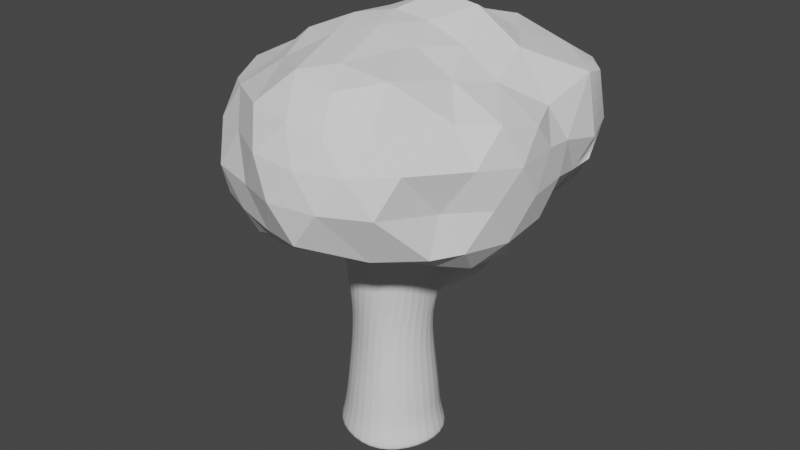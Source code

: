 # Source: treeV2StupidBranch.blend  (saved by Blender 3.0.42; exported with 4.5.12 LTS)
import bpy
from mathutils import Matrix  # noqa: F401  (used for matrix-valued properties, if any)

bpy.ops.wm.read_factory_settings(use_empty=True)
scene = bpy.context.scene
scene.name = 'Scene'

# ---- collections
col_collection = bpy.data.collections.new('Collection'); scene.collection.children.link(col_collection)

# ---- materials (node trees are filled in below, after node groups)
mat_material = bpy.data.materials.new('Material')
mat_material.alpha_threshold = 0.0
mat_material.use_transparent_shadow = False
mat_material.line_color = (0.0, 0.0, 0.0, 1.0)

# ---- material node trees
mat_material.use_nodes = True; mat_material.node_tree.nodes.clear()
_N = mat_material.node_tree.nodes; _L = mat_material.node_tree.links
n0 = _N.new('ShaderNodeOutputMaterial'); n0.name = 'Material Output'; n0.location = (300, 300)
n1 = _N.new('ShaderNodeBsdfPrincipled'); n1.name = 'Principled BSDF'; n1.location = (10, 300)
n1.distribution = 'GGX'
n1.subsurface_method = 'RANDOM_WALK_SKIN'
n1.inputs[2].default_value = 0.4
n1.inputs[3].default_value = 1.45
n1.inputs[27].default_value = (0.0, 0.0, 0.0, 1.0)
n1.inputs[28].default_value = 1.0
_L.new(n1.outputs[0], n0.inputs[0])
n0.is_active_output = True

# ---- world
world_world = bpy.data.worlds.new('World'); scene.world = world_world
world_world.use_nodes = True; world_world.node_tree.nodes.clear()
_N = world_world.node_tree.nodes; _L = world_world.node_tree.links
n0 = _N.new('ShaderNodeOutputWorld'); n0.name = 'World Output'; n0.location = (300, 300)
n1 = _N.new('ShaderNodeBackground'); n1.name = 'Background'; n1.location = (10, 300)
n1.inputs[0].default_value = (0.05088, 0.05088, 0.05088, 1.0)
_L.new(n1.outputs[0], n0.inputs[0])
n0.is_active_output = True
world_world.color = (0.05088, 0.05088, 0.05088)
world_world.use_sun_shadow = False
world_world.sun_shadow_jitter_overblur = 0.0

# ---- meshes
me_cube = bpy.data.meshes.new('Cube')
me_cube.from_pydata([(1.105, 1.099, 1.292), (1.28, 1.28, -1.174), (1.105, -1.09, 1.292), (1.28, -1.28, -1.174), (-1.085, 1.099, 1.292), (-1.28, 1.28, -1.174), (-1.085, -1.09, 1.292), (-1.28, -1.28, -1.174), (-1.756, 3.252e-09, -1.174), (1.512, 0.004298, 1.292), (-1.492, 0.004298, 1.292), (1.756, 3.252e-09, -1.174), (3.252e-09, 1.697, -1.174), (0.01019, -1.447, 1.292), (3.252e-09, -1.697, -1.174), (0.01019, 1.456, 1.292), (3.252e-09, 3.252e-09, -1.174), (-0.04484, -1.184, 3.719), (-0.9673, -0.9717, 3.747), (1.317, -0.04247, 3.686), (0.9503, -1.029, 3.686), (-1.375, -0.05382, 3.745), (-1.022, 0.9437, 3.686), (-0.03594, 1.265, 3.686), (0.9503, 0.9437, 3.686), (0.406, -1.379, 7.483), (-0.715, -1.387, 7.483), (1.247, 0.2992, 7.501), (1.307, -0.7123, 7.483), (-1.428, -0.5007, 7.483), (-1.389, 0.6359, 7.483), (-0.4879, 1.302, 7.483), (0.6331, 1.31, 7.483), (0.2613, -1.474, 11.1), (-0.8318, -1.3, 11.1), (1.47, 0.1294, 11.1), (1.247, -0.9713, 11.1), (-1.383, -0.3211, 11.1), (-1.16, 0.7795, 11.1), (-0.1741, 1.282, 11.1), (0.919, 1.108, 11.1), (-0.2132, 1.221, 5.46), (0.7834, 1.044, 5.46), (1.271, 0.1409, 5.46), (1.051, -0.8618, 5.46), (0.1413, -1.306, 5.46), (-1.343, -0.2259, 5.46), (-1.123, 0.7768, 5.46), (-0.8839, -0.9974, 5.54), (-1.173, 0.7717, 10.9), (-0.1912, 1.283, 10.9), (-0.8254, -1.304, 10.9), (-1.385, -0.3309, 10.9), (0.9034, 1.119, 10.9), (1.458, 0.1387, 10.9), (1.251, -0.9571, 10.9), (0.2692, -1.469, 10.9), (1.28, 1.28, -0.8657), (-1.28, -1.28, -0.8657), (1.28, -1.28, -0.8657), (-1.28, 1.28, -0.8657), (1.756, 3.252e-09, -0.8657), (-1.756, 3.252e-09, -0.8657), (3.252e-09, 1.697, -0.8657), (3.252e-09, -1.697, -0.8657), (-0.1229, 1.912, 7.4), (0.6857, 1.86, 7.579), (0.2232, 2.082, 6.008), (0.9378, 1.906, 6.114), (0.1682, 2.627, 7.531), (0.861, 2.583, 7.684), (0.4647, 2.772, 6.339), (1.077, 2.622, 6.43), (0.2659, 2.644, 8.346), (0.9517, 2.782, 8.423), (0.2801, 3.415, 8.34), (0.8962, 3.544, 8.234), (0.3152, 2.97, 10.37), (0.8886, 3.03, 10.51), (0.3746, 3.67, 10.49), (0.8967, 3.739, 10.47), (0.5884, 1.45, 7.368), (-0.2973, 1.457, 7.328), (-0.0466, 1.445, 5.745), (0.7398, 1.294, 5.769), (-1.162, -1.162, -0.002928), (1.129, 1.123, 0.03567), (1.162, -1.162, -0.002928), (-1.162, 1.162, -0.002928), (1.546, 0.004298, 0.03567), (-1.594, -3.155e-11, -0.002929), (3.118e-09, 1.541, -0.002928), (3.118e-09, -1.541, -0.002928)], [], [(92, 13, 6, 85), (90, 10, 4, 88), (16, 11, 3, 14), (89, 9, 2, 87), (91, 15, 0, 86), (86, 0, 9, 89), (12, 1, 11, 16), (85, 6, 10, 90), (5, 12, 16, 8), (88, 4, 15, 91), (8, 16, 14, 7), (87, 2, 13, 92), (10, 6, 18, 21), (82, 81, 66, 65), (0, 15, 23, 24), (6, 13, 17, 18), (9, 0, 24, 19), (15, 4, 22, 23), (13, 2, 20, 17), (4, 10, 21, 22), (2, 9, 19, 20), (50, 49, 38, 39), (44, 43, 27, 28), (45, 44, 28, 25), (43, 42, 32, 27), (47, 46, 29, 30), (48, 45, 25, 26), (41, 47, 30, 31), (46, 48, 26, 29), (37, 34, 33, 36, 35, 40, 39, 38), (52, 51, 34, 37), (53, 50, 39, 40), (55, 54, 35, 36), (56, 55, 36, 33), (54, 53, 40, 35), (49, 52, 37, 38), (51, 56, 33, 34), (21, 18, 48, 46), (23, 22, 47, 41), (18, 17, 45, 48), (22, 21, 46, 47), (19, 24, 42, 43), (17, 20, 44, 45), (20, 19, 43, 44), (24, 23, 41, 42), (26, 25, 56, 51), (30, 29, 52, 49), (27, 32, 53, 54), (25, 28, 55, 56), (28, 27, 54, 55), (32, 31, 50, 53), (29, 26, 51, 52), (31, 30, 49, 50), (3, 59, 64, 14), (5, 60, 63, 12), (7, 58, 62, 8), (1, 57, 61, 11), (12, 63, 57, 1), (11, 61, 59, 3), (8, 62, 60, 5), (14, 64, 58, 7), (65, 66, 70, 69), (84, 83, 67, 68), (83, 82, 65, 67), (81, 84, 68, 66), (72, 71, 75, 76), (68, 67, 71, 72), (67, 65, 69, 71), (66, 68, 72, 70), (74, 76, 80, 78), (71, 69, 73, 75), (70, 72, 76, 74), (69, 70, 74, 73), (80, 79, 77, 78), (73, 74, 78, 77), (76, 75, 79, 80), (75, 73, 77, 79), (32, 42, 84, 81), (41, 31, 82, 83), (42, 41, 83, 84), (31, 32, 81, 82), (59, 87, 92, 64), (60, 88, 91, 63), (58, 85, 90, 62), (57, 86, 89, 61), (63, 91, 86, 57), (61, 89, 87, 59), (62, 90, 88, 60), (64, 92, 85, 58)])
_uv = me_cube.uv_layers.new(name='UVMap')
_uv.uv.foreach_set('vector', [0.4926, 0.875, 0.625, 0.875, 0.625, 1.0, 0.4926, 1.0, 0.4926, 0.125, 0.625, 0.125, 0.625, 0.25, 0.4926, 0.25, 0.25, 0.625, 0.375, 0.625, 0.375, 0.75, 0.25, 0.75, 0.4926, 0.625, 0.625, 0.625, 0.625, 0.75, 0.4926, 0.75, 0.4926, 0.375, 0.625, 0.375, 0.625, 0.5, 0.4926, 0.5, 0.4926, 0.5, 0.625, 0.5, 0.625, 0.625, 0.4926, 0.625, 0.25, 0.5, 0.375, 0.5, 0.375, 0.625, 0.25, 0.625, 0.4926, 0.0, 0.625, 0.0, 0.625, 0.125, 0.4926, 0.125, 0.125, 0.5, 0.25, 0.5, 0.25, 0.625, 0.125, 0.625, 0.4926, 0.25, 0.625, 0.25, 0.625, 0.375, 0.4926, 0.375, 0.125, 0.625, 0.25, 0.625, 0.25, 0.75, 0.125, 0.75, 0.4926, 0.75, 0.625, 0.75, 0.625, 0.875, 0.4926, 0.875, 0.625, 0.125, 0.625, 0.0, 0.625, 0.0, 0.625, 0.125, 0.625, 0.375, 0.625, 0.5, 0.625, 0.5, 0.625, 0.375, 0.625, 0.5, 0.625, 0.375, 0.625, 0.375, 0.625, 0.5, 0.625, 1.0, 0.625, 0.875, 0.625, 0.875, 0.625, 1.0, 0.625, 0.625, 0.625, 0.5, 0.625, 0.5, 0.625, 0.625, 0.625, 0.375, 0.625, 0.25, 0.625, 0.25, 0.625, 0.375, 0.625, 0.875, 0.625, 0.75, 0.625, 0.75, 0.625, 0.875, 0.625, 0.25, 0.625, 0.125, 0.625, 0.125, 0.625, 0.25, 0.625, 0.75, 0.625, 0.625, 0.625, 0.625, 0.625, 0.75, 0.625, 0.375, 0.625, 0.25, 0.625, 0.25, 0.625, 0.375, 0.625, 0.75, 0.625, 0.625, 0.625, 0.625, 0.625, 0.75, 0.625, 0.875, 0.625, 0.75, 0.625, 0.75, 0.625, 0.875, 0.625, 0.625, 0.625, 0.5, 0.625, 0.5, 0.625, 0.625, 0.625, 0.25, 0.625, 0.125, 0.625, 0.125, 0.625, 0.25, 0.625, 1.0, 0.625, 0.875, 0.625, 0.875, 0.625, 1.0, 0.625, 0.375, 0.625, 0.25, 0.625, 0.25, 0.625, 0.375, 0.625, 0.125, 0.625, 0.0, 0.625, 0.0, 0.625, 0.125, 0.875, 0.625, 0.875, 0.75, 0.75, 0.75, 0.625, 0.75, 0.625, 0.625, 0.625, 0.5, 0.75, 0.5, 0.875, 0.5, 0.625, 0.125, 0.625, 0.0, 0.625, 0.0, 0.625, 0.125, 0.625, 0.5, 0.625, 0.375, 0.625, 0.375, 0.625, 0.5, 0.625, 0.75, 0.625, 0.625, 0.625, 0.625, 0.625, 0.75, 0.625, 0.875, 0.625, 0.75, 0.625, 0.75, 0.625, 0.875, 0.625, 0.625, 0.625, 0.5, 0.625, 0.5, 0.625, 0.625, 0.625, 0.25, 0.625, 0.125, 0.625, 0.125, 0.625, 0.25, 0.625, 1.0, 0.625, 0.875, 0.625, 0.875, 0.625, 1.0, 0.625, 0.125, 0.625, 0.0, 0.625, 0.0, 0.625, 0.125, 0.625, 0.375, 0.625, 0.25, 0.625, 0.25, 0.625, 0.375, 0.625, 1.0, 0.625, 0.875, 0.625, 0.875, 0.625, 1.0, 0.625, 0.25, 0.625, 0.125, 0.625, 0.125, 0.625, 0.25, 0.625, 0.625, 0.625, 0.5, 0.625, 0.5, 0.625, 0.625, 0.625, 0.875, 0.625, 0.75, 0.625, 0.75, 0.625, 0.875, 0.625, 0.75, 0.625, 0.625, 0.625, 0.625, 0.625, 0.75, 0.625, 0.5, 0.625, 0.375, 0.625, 0.375, 0.625, 0.5, 0.625, 1.0, 0.625, 0.875, 0.625, 0.875, 0.625, 1.0, 0.625, 0.25, 0.625, 0.125, 0.625, 0.125, 0.625, 0.25, 0.625, 0.625, 0.625, 0.5, 0.625, 0.5, 0.625, 0.625, 0.625, 0.875, 0.625, 0.75, 0.625, 0.75, 0.625, 0.875, 0.625, 0.75, 0.625, 0.625, 0.625, 0.625, 0.625, 0.75, 0.625, 0.5, 0.625, 0.375, 0.625, 0.375, 0.625, 0.5, 0.625, 0.125, 0.625, 0.0, 0.625, 0.0, 0.625, 0.125, 0.625, 0.375, 0.625, 0.25, 0.625, 0.25, 0.625, 0.375, 0.375, 0.75, 0.4051, 0.75, 0.4051, 0.875, 0.375, 0.875, 0.375, 0.25, 0.4051, 0.25, 0.4051, 0.375, 0.375, 0.375, 0.375, 0.0, 0.4051, 0.0, 0.4051, 0.125, 0.375, 0.125, 0.375, 0.5, 0.4051, 0.5, 0.4051, 0.625, 0.375, 0.625, 0.375, 0.375, 0.4051, 0.375, 0.4051, 0.5, 0.375, 0.5, 0.375, 0.625, 0.4051, 0.625, 0.4051, 0.75, 0.375, 0.75, 0.375, 0.125, 0.4051, 0.125, 0.4051, 0.25, 0.375, 0.25, 0.375, 0.875, 0.4051, 0.875, 0.4051, 1.0, 0.375, 1.0, 0.625, 0.375, 0.625, 0.5, 0.625, 0.5, 0.625, 0.375, 0.625, 0.5, 0.625, 0.375, 0.625, 0.375, 0.625, 0.5, 0.625, 0.375, 0.625, 0.375, 0.625, 0.375, 0.625, 0.375, 0.625, 0.5, 0.625, 0.5, 0.625, 0.5, 0.625, 0.5, 0.625, 0.5, 0.625, 0.375, 0.625, 0.375, 0.625, 0.5, 0.625, 0.5, 0.625, 0.375, 0.625, 0.375, 0.625, 0.5, 0.625, 0.375, 0.625, 0.375, 0.625, 0.375, 0.625, 0.375, 0.625, 0.5, 0.625, 0.5, 0.625, 0.5, 0.625, 0.5, 0.625, 0.5, 0.625, 0.5, 0.625, 0.5, 0.625, 0.5, 0.625, 0.375, 0.625, 0.375, 0.625, 0.375, 0.625, 0.375, 0.625, 0.5, 0.625, 0.5, 0.625, 0.5, 0.625, 0.5, 0.625, 0.375, 0.625, 0.5, 0.625, 0.5, 0.625, 0.375, 0.625, 0.5, 0.625, 0.375, 0.625, 0.375, 0.625, 0.5, 0.625, 0.375, 0.625, 0.5, 0.625, 0.5, 0.625, 0.375, 0.625, 0.5, 0.625, 0.375, 0.625, 0.375, 0.625, 0.5, 0.625, 0.375, 0.625, 0.375, 0.625, 0.375, 0.625, 0.375, 0.625, 0.5, 0.625, 0.5, 0.625, 0.5, 0.625, 0.5, 0.625, 0.375, 0.625, 0.375, 0.625, 0.375, 0.625, 0.375, 0.625, 0.5, 0.625, 0.375, 0.625, 0.375, 0.625, 0.5, 0.625, 0.375, 0.625, 0.5, 0.625, 0.5, 0.625, 0.375, 0.4051, 0.75, 0.4926, 0.75, 0.4926, 0.875, 0.4051, 0.875, 0.4051, 0.25, 0.4926, 0.25, 0.4926, 0.375, 0.4051, 0.375, 0.4051, 0.0, 0.4926, 0.0, 0.4926, 0.125, 0.4051, 0.125, 0.4051, 0.5, 0.4926, 0.5, 0.4926, 0.625, 0.4051, 0.625, 0.4051, 0.375, 0.4926, 0.375, 0.4926, 0.5, 0.4051, 0.5, 0.4051, 0.625, 0.4926, 0.625, 0.4926, 0.75, 0.4051, 0.75, 0.4051, 0.125, 0.4926, 0.125, 0.4926, 0.25, 0.4051, 0.25, 0.4051, 0.875, 0.4926, 0.875, 0.4926, 1.0, 0.4051, 1.0])
me_cube.materials.append(mat_material)
me_cube.use_remesh_preserve_volume = False
me_cube.use_remesh_preserve_attributes = False
me_cube.use_mirror_vertex_groups = False
me_cube.update()
me_icosphere = bpy.data.meshes.new('Icosphere')
me_icosphere.from_pydata([(0.002119, 0.000596, -0.8587), (0.8695, -0.6169, -0.4525), (-0.3237, -1.002, -0.4472), (-1.066, -0.05813, -0.4472), (-0.3237, 1.003, -0.4472), (0.8679, 0.6274, -0.4266), (0.3958, -1.198, 0.5279), (-0.9713, -0.6473, 0.4909), (-1.049, 0.5189, 0.4318), (0.646, 1.227, 0.6316), (1.246, -0.0148, 0.4819), (-0.007278, 0.007324, 1.043), (-0.2724, -0.8442, -0.6151), (-0.1894, -0.5889, -0.7524), (-0.08937, -0.281, -0.8359), (0.225, -0.1782, -0.7998), (0.451, -0.3862, -0.6447), (0.6575, -0.5249, -0.5472), (0.5678, -0.7744, -0.4262), (0.2867, -0.9074, -0.447), (-0.01895, -0.965, -0.4262), (0.9682, 0.3465, -0.5182), (1.013, 0.003786, -0.5662), (0.9774, -0.3456, -0.5471), (0.2189, 0.1697, -0.7908), (0.4847, 0.3632, -0.7302), (0.6956, 0.5061, -0.5604), (-0.8861, 0.000596, -0.6151), (-0.6177, 0.000596, -0.7524), (-0.294, 0.000596, -0.8359), (-0.6314, -0.8381, -0.5989), (-0.9077, -0.5451, -0.6258), (-0.9913, -0.3397, -0.5023), (-0.2704, 0.8482, -0.5798), (-0.1894, 0.5901, -0.7524), (-0.08937, 0.2822, -0.8359), (-1.144, 0.07882, -0.5023), (-1.02, 0.4707, -0.5257), (-0.8296, 0.7652, -0.5023), (-0.03282, 1.019, -0.5023), (0.2839, 0.9512, -0.5081), (0.6296, 0.8035, -0.4511), (1.27, -0.2066, 0.2559), (1.195, -0.4124, -0.00969), (1.089, -0.5789, -0.3004), (1.049, 0.5252, -0.2617), (1.221, 0.342, -0.01541), (1.248, 0.1555, 0.2739), (0.2461, -1.328, 0.3225), (0.0544, -1.383, 0.05932), (-0.1866, -1.161, -0.3106), (0.9531, -0.791, -0.3106), (0.7805, -1.147, 0.05932), (0.593, -1.215, 0.3225), (-1.157, -0.5352, 0.2658), (-1.133, -0.4224, -1.77e-08), (-1.139, -0.2322, -0.2511), (-0.5665, -1.038, -0.3106), (-0.7876, -1.031, -0.0224), (-0.922, -0.8584, 0.2658), (-1.04, 0.6957, 0.248), (-0.9573, 0.8538, 0.01266), (-0.8033, 0.9439, -0.2227), (-1.271, -0.05363, -0.2511), (-1.298, 0.1347, 1.49e-08), (-1.208, 0.3678, 0.2512), (0.9432, 0.8359, -0.3604), (-0.2181, 1.113, -0.2227), (-0.0384, 1.329, -0.08121), (1.168, -0.3194, 0.5594), (0.9545, -0.5451, 0.581), (0.6523, -1.032, 0.5857), (0.09101, -1.215, 0.5857), (-0.2703, -1.147, 0.6102), (-0.712, -0.8584, 0.5541), (-1.092, -0.3355, 0.5541), (-1.014, -0.05813, 0.5257), (-1.112, 0.1957, 0.4834), (-0.8712, 0.7265, 0.4834), (-0.2773, 1.09, 0.6601), (0.2222, 1.153, 0.7228), (0.8239, 1.007, 0.7109), (1.152, 0.769, 0.6301), (1.11, 0.3118, 0.5017), (0.08421, -0.2743, 1.011), (0.2013, -0.7987, 0.8962), (0.3334, -1.026, 0.788), (0.881, 0.007324, 0.701), (0.6125, 0.007324, 0.8941), (0.2888, 0.007324, 1.011), (-0.254, -0.1507, 1.006), (-0.5088, -0.355, 0.8944), (-0.7092, -0.538, 0.663), (-0.2313, 0.2243, 0.982), (-0.4722, 0.4499, 0.8104), (-0.7201, 0.5467, 0.6289), (0.1416, 0.3135, 1.136), (0.1919, 0.6459, 0.9484), (0.4195, 0.9134, 0.8854), (0.4829, 0.3216, 1.09), (0.828, 0.35, 0.8494), (0.6301, 0.6358, 0.8742), (-0.1107, 0.5559, 1.003), (0.008976, 0.821, 0.889), (-0.3956, 0.7383, 0.716), (-0.5363, 0.001595, 0.8812), (-0.7878, 0.2369, 0.6908), (-0.7923, -0.2067, 0.7163), (-0.1667, -0.4791, 0.9451), (-0.4227, -0.6874, 0.7802), (-0.0194, -0.9913, 0.8573), (0.4193, -0.3026, 0.9379), (0.5983, -0.7906, 0.8573), (0.7451, -0.3026, 0.7671), (1.218, 0.4203, 0.2366), (1.15, 0.6394, -0.08478), (1.241, 0.7546, 0.1626), (-0.1166, 1.325, 0.2262), (-0.3902, 1.107, -0.03984), (-0.6728, 1.16, 0.2982), (-1.263, -0.03443, 0.2764), (-1.29, -0.234, 6.258e-07), (-1.128, -0.2497, 0.2764), (-0.5817, -1.02, 0.2948), (-0.3947, -1.155, -0.0224), (-0.1163, -1.322, 0.3489), (0.8831, -0.9974, 0.3489), (0.9559, -0.6924, -1.903e-06), (1.143, -0.5595, 0.3105), (0.6023, 1.082, -0.4073), (0.2962, 1.183, -0.4044), (-1.179, 0.5469, 0.0), (-1.023, 0.706, -0.2464), (-1.206, 0.3473, -0.2764), (-1.087, -0.7313, -0.0224), (-1.158, -0.5115, -0.3396), (-0.8999, -0.8671, -0.3396), (0.4361, -1.322, 0.05932), (0.2251, -1.322, -0.2303), (0.6285, -1.02, -0.3396), (1.262, -0.02136, -0.01928), (1.185, -0.2138, -0.3304), (1.163, 0.1974, -0.3053), (0.397, 0.6724, -0.595), (0.1565, 0.5028, -0.7457), (0.04627, 0.796, -0.627), (-0.7464, 0.5517, -0.6621), (-0.4244, 0.3105, -0.7836), (-0.9121, 0.2063, -0.6621), (-0.7503, -0.3093, -0.6621), (-0.4244, -0.3093, -0.7836), (-0.5251, -0.6192, -0.6621), (0.7849, 0.1942, -0.6748), (0.7916, -0.1887, -0.6846), (0.5135, 0.0003327, -0.7732), (0.06717, -0.7811, -0.5678), (0.1564, -0.5065, -0.6755), (0.39, -0.6762, -0.5678), (0.4164, 1.515, 0.139), (0.6878, 1.338, 0.5302), (0.34, 1.335, 0.585), (0.7545, 1.41, 0.1265), (0.9266, 1.293, -0.1216), (0.977, 0.9973, -0.3068), (-0.06245, 1.234, -0.1908), (0.1924, 1.461, -0.0538), (-0.0228, 1.251, 0.615), (0.9354, 1.168, 0.5909), (1.135, 0.9431, 0.5948), (1.101, 1.123, 0.1638), (1.178, 0.8109, -0.04635), (0.05668, 1.421, 0.2195), (0.5827, 1.496, -0.1252), (0.2878, 1.242, -0.2399), (0.6548, 1.209, -0.3223), (0.04105, 1.157, -0.403)], [], [(0, 15, 14), (1, 17, 23), (0, 14, 29), (0, 29, 35), (0, 35, 24), (1, 23, 44), (2, 20, 50), (3, 32, 56), (4, 38, 62), (5, 41, 66), (1, 44, 51), (2, 50, 57), (3, 56, 63), (4, 62, 67), (5, 66, 45), (6, 71, 86), (7, 74, 92), (8, 77, 95), (9, 80, 98), (10, 83, 87), (89, 96, 11), (88, 99, 89), (87, 100, 88), (89, 99, 96), (99, 97, 96), (88, 100, 99), (100, 101, 99), (99, 101, 97), (101, 98, 97), (87, 83, 100), (83, 82, 100), (100, 82, 101), (82, 81, 101), (101, 81, 98), (81, 9, 98), (96, 93, 11), (97, 102, 96), (98, 103, 97), (96, 102, 93), (102, 94, 93), (97, 103, 102), (103, 104, 102), (102, 104, 94), (104, 95, 94), (98, 80, 103), (80, 79, 103), (103, 79, 104), (79, 78, 104), (104, 78, 95), (78, 8, 95), (93, 90, 11), (94, 105, 93), (95, 106, 94), (93, 105, 90), (105, 91, 90), (94, 106, 105), (106, 107, 105), (105, 107, 91), (107, 92, 91), (95, 77, 106), (77, 76, 106), (106, 76, 107), (76, 75, 107), (107, 75, 92), (75, 7, 92), (90, 84, 11), (91, 108, 90), (92, 109, 91), (90, 108, 84), (108, 85, 84), (91, 109, 108), (109, 110, 108), (108, 110, 85), (110, 86, 85), (92, 74, 109), (74, 73, 109), (109, 73, 110), (73, 72, 110), (110, 72, 86), (72, 6, 86), (84, 89, 11), (85, 111, 84), (86, 112, 85), (84, 111, 89), (111, 88, 89), (85, 112, 111), (112, 113, 111), (111, 113, 88), (113, 87, 88), (86, 71, 112), (71, 70, 112), (112, 70, 113), (70, 69, 113), (113, 69, 87), (69, 10, 87), (47, 83, 10), (46, 114, 47), (45, 115, 46), (47, 114, 83), (114, 82, 83), (46, 115, 114), (115, 116, 114), (114, 116, 82), (45, 66, 115), (9, 81, 167, 159), (130, 39, 175, 173), (67, 118, 68), (79, 80, 160, 166), (129, 130, 173, 174), (68, 118, 117), (118, 119, 117), (117, 119, 79), (119, 78, 79), (67, 62, 118), (62, 61, 118), (118, 61, 119), (61, 60, 119), (119, 60, 78), (60, 8, 78), (65, 77, 8), (64, 120, 65), (63, 121, 64), (65, 120, 77), (120, 76, 77), (64, 121, 120), (121, 122, 120), (120, 122, 76), (122, 75, 76), (63, 56, 121), (56, 55, 121), (121, 55, 122), (55, 54, 122), (122, 54, 75), (54, 7, 75), (59, 74, 7), (58, 123, 59), (57, 124, 58), (59, 123, 74), (123, 73, 74), (58, 124, 123), (124, 125, 123), (123, 125, 73), (125, 72, 73), (57, 50, 124), (50, 49, 124), (124, 49, 125), (49, 48, 125), (125, 48, 72), (48, 6, 72), (53, 71, 6), (52, 126, 53), (51, 127, 52), (53, 126, 71), (126, 70, 71), (52, 127, 126), (127, 128, 126), (126, 128, 70), (128, 69, 70), (51, 44, 127), (44, 43, 127), (127, 43, 128), (43, 42, 128), (128, 42, 69), (42, 10, 69), (115, 66, 163, 170), (80, 9, 159, 160), (66, 129, 174, 163), (68, 117, 171, 165), (116, 115, 170, 169), (117, 79, 166, 171), (81, 82, 168, 167), (67, 68, 165, 164), (82, 116, 169, 168), (66, 41, 129), (41, 40, 129), (129, 40, 130), (40, 39, 130), (39, 67, 164, 175), (39, 4, 67), (60, 65, 8), (61, 131, 60), (62, 132, 61), (60, 131, 65), (131, 64, 65), (61, 132, 131), (132, 133, 131), (131, 133, 64), (133, 63, 64), (62, 38, 132), (38, 37, 132), (132, 37, 133), (37, 36, 133), (133, 36, 63), (36, 3, 63), (54, 59, 7), (55, 134, 54), (56, 135, 55), (54, 134, 59), (134, 58, 59), (55, 135, 134), (135, 136, 134), (134, 136, 58), (136, 57, 58), (56, 32, 135), (32, 31, 135), (135, 31, 136), (31, 30, 136), (136, 30, 57), (30, 2, 57), (48, 53, 6), (49, 137, 48), (50, 138, 49), (48, 137, 53), (137, 52, 53), (49, 138, 137), (138, 139, 137), (137, 139, 52), (139, 51, 52), (50, 20, 138), (20, 19, 138), (138, 19, 139), (19, 18, 139), (139, 18, 51), (18, 1, 51), (42, 47, 10), (43, 140, 42), (44, 141, 43), (42, 140, 47), (140, 46, 47), (43, 141, 140), (141, 142, 140), (140, 142, 46), (142, 45, 46), (44, 23, 141), (23, 22, 141), (141, 22, 142), (22, 21, 142), (142, 21, 45), (21, 5, 45), (26, 41, 5), (25, 143, 26), (24, 144, 25), (26, 143, 41), (143, 40, 41), (25, 144, 143), (144, 145, 143), (143, 145, 40), (145, 39, 40), (24, 35, 144), (35, 34, 144), (144, 34, 145), (34, 33, 145), (145, 33, 39), (33, 4, 39), (33, 38, 4), (34, 146, 33), (35, 147, 34), (33, 146, 38), (146, 37, 38), (34, 147, 146), (147, 148, 146), (146, 148, 37), (148, 36, 37), (35, 29, 147), (29, 28, 147), (147, 28, 148), (28, 27, 148), (148, 27, 36), (27, 3, 36), (27, 32, 3), (28, 149, 27), (29, 150, 28), (27, 149, 32), (149, 31, 32), (28, 150, 149), (150, 151, 149), (149, 151, 31), (151, 30, 31), (29, 14, 150), (14, 13, 150), (150, 13, 151), (13, 12, 151), (151, 12, 30), (12, 2, 30), (21, 26, 5), (22, 152, 21), (23, 153, 22), (21, 152, 26), (152, 25, 26), (22, 153, 152), (153, 154, 152), (152, 154, 25), (154, 24, 25), (23, 17, 153), (17, 16, 153), (153, 16, 154), (16, 15, 154), (154, 15, 24), (15, 0, 24), (12, 20, 2), (13, 155, 12), (14, 156, 13), (12, 155, 20), (155, 19, 20), (13, 156, 155), (156, 157, 155), (155, 157, 19), (157, 18, 19), (14, 15, 156), (15, 16, 156), (156, 16, 157), (16, 17, 157), (157, 17, 18), (17, 1, 18), (169, 167, 168), (163, 162, 170), (170, 162, 169), (162, 161, 169), (169, 161, 167), (161, 159, 167), (158, 160, 159), (165, 171, 158), (158, 171, 160), (171, 166, 160), (161, 158, 159), (162, 172, 161), (163, 174, 162), (161, 172, 158), (172, 165, 158), (162, 174, 172), (174, 173, 172), (172, 173, 165), (173, 164, 165), (173, 175, 164)])
_uv = me_icosphere.uv_layers.new(name='UVMap')
_uv.uv.foreach_set('vector', [0.1818, 0.0, 0.2045, 0.03937, 0.1591, 0.03937, 0.2727, 0.1575, 0.2955, 0.1181, 0.3182, 0.1575, 0.9091, 0.0, 0.9318, 0.03937, 0.8864, 0.03937, 0.7273, 0.0, 0.75, 0.03937, 0.7045, 0.03937, 0.5455, 0.0, 0.5682, 0.03937, 0.5227, 0.03937, 0.2727, 0.1575, 0.3182, 0.1575, 0.2955, 0.1968, 0.09091, 0.1575, 0.1364, 0.1575, 0.1136, 0.1968, 0.8182, 0.1575, 0.8636, 0.1575, 0.8409, 0.1968, 0.6364, 0.1575, 0.6818, 0.1575, 0.6591, 0.1968, 0.4545, 0.1575, 0.5, 0.1575, 0.4773, 0.1968, 0.2727, 0.1575, 0.2955, 0.1968, 0.25, 0.1968, 0.09091, 0.1575, 0.1136, 0.1968, 0.06818, 0.1968, 0.8182, 0.1575, 0.8409, 0.1968, 0.7955, 0.1968, 0.6364, 0.1575, 0.6591, 0.1968, 0.6136, 0.1968, 0.4545, 0.1575, 0.4773, 0.1968, 0.4318, 0.1968, 0.1818, 0.3149, 0.2273, 0.3149, 0.2045, 0.3543, 0.0, 0.3149, 0.04545, 0.3149, 0.02273, 0.3543, 0.7273, 0.3149, 0.7727, 0.3149, 0.75, 0.3543, 0.5455, 0.3149, 0.5909, 0.3149, 0.5682, 0.3543, 0.3636, 0.3149, 0.4091, 0.3149, 0.3864, 0.3543, 0.4318, 0.433, 0.4773, 0.433, 0.4545, 0.4724, 0.4091, 0.3937, 0.4545, 0.3937, 0.4318, 0.433, 0.3864, 0.3543, 0.4318, 0.3543, 0.4091, 0.3937, 0.4318, 0.433, 0.4545, 0.3937, 0.4773, 0.433, 0.4545, 0.3937, 0.5, 0.3937, 0.4773, 0.433, 0.4091, 0.3937, 0.4318, 0.3543, 0.4545, 0.3937, 0.4318, 0.3543, 0.4773, 0.3543, 0.4545, 0.3937, 0.4545, 0.3937, 0.4773, 0.3543, 0.5, 0.3937, 0.4773, 0.3543, 0.5227, 0.3543, 0.5, 0.3937, 0.3864, 0.3543, 0.4091, 0.3149, 0.4318, 0.3543, 0.4091, 0.3149, 0.4545, 0.3149, 0.4318, 0.3543, 0.4318, 0.3543, 0.4545, 0.3149, 0.4773, 0.3543, 0.4545, 0.3149, 0.5, 0.3149, 0.4773, 0.3543, 0.4773, 0.3543, 0.5, 0.3149, 0.5227, 0.3543, 0.5, 0.3149, 0.5455, 0.3149, 0.5227, 0.3543, 0.6136, 0.433, 0.6591, 0.433, 0.6364, 0.4724, 0.5909, 0.3937, 0.6364, 0.3937, 0.6136, 0.433, 0.5682, 0.3543, 0.6136, 0.3543, 0.5909, 0.3937, 0.6136, 0.433, 0.6364, 0.3937, 0.6591, 0.433, 0.6364, 0.3937, 0.6818, 0.3937, 0.6591, 0.433, 0.5909, 0.3937, 0.6136, 0.3543, 0.6364, 0.3937, 0.6136, 0.3543, 0.6591, 0.3543, 0.6364, 0.3937, 0.6364, 0.3937, 0.6591, 0.3543, 0.6818, 0.3937, 0.6591, 0.3543, 0.7045, 0.3543, 0.6818, 0.3937, 0.5682, 0.3543, 0.5909, 0.3149, 0.6136, 0.3543, 0.5909, 0.3149, 0.6364, 0.3149, 0.6136, 0.3543, 0.6136, 0.3543, 0.6364, 0.3149, 0.6591, 0.3543, 0.6364, 0.3149, 0.6818, 0.3149, 0.6591, 0.3543, 0.6591, 0.3543, 0.6818, 0.3149, 0.7045, 0.3543, 0.6818, 0.3149, 0.7273, 0.3149, 0.7045, 0.3543, 0.7955, 0.433, 0.8409, 0.433, 0.8182, 0.4724, 0.7727, 0.3937, 0.8182, 0.3937, 0.7955, 0.433, 0.75, 0.3543, 0.7955, 0.3543, 0.7727, 0.3937, 0.7955, 0.433, 0.8182, 0.3937, 0.8409, 0.433, 0.8182, 0.3937, 0.8636, 0.3937, 0.8409, 0.433, 0.7727, 0.3937, 0.7955, 0.3543, 0.8182, 0.3937, 0.7955, 0.3543, 0.8409, 0.3543, 0.8182, 0.3937, 0.8182, 0.3937, 0.8409, 0.3543, 0.8636, 0.3937, 0.8409, 0.3543, 0.8864, 0.3543, 0.8636, 0.3937, 0.75, 0.3543, 0.7727, 0.3149, 0.7955, 0.3543, 0.7727, 0.3149, 0.8182, 0.3149, 0.7955, 0.3543, 0.7955, 0.3543, 0.8182, 0.3149, 0.8409, 0.3543, 0.8182, 0.3149, 0.8636, 0.3149, 0.8409, 0.3543, 0.8409, 0.3543, 0.8636, 0.3149, 0.8864, 0.3543, 0.8636, 0.3149, 0.9091, 0.3149, 0.8864, 0.3543, 0.06818, 0.433, 0.1136, 0.433, 0.09091, 0.4724, 0.04545, 0.3937, 0.09091, 0.3937, 0.06818, 0.433, 0.02273, 0.3543, 0.06818, 0.3543, 0.04545, 0.3937, 0.06818, 0.433, 0.09091, 0.3937, 0.1136, 0.433, 0.09091, 0.3937, 0.1364, 0.3937, 0.1136, 0.433, 0.04545, 0.3937, 0.06818, 0.3543, 0.09091, 0.3937, 0.06818, 0.3543, 0.1136, 0.3543, 0.09091, 0.3937, 0.09091, 0.3937, 0.1136, 0.3543, 0.1364, 0.3937, 0.1136, 0.3543, 0.1591, 0.3543, 0.1364, 0.3937, 0.02273, 0.3543, 0.04545, 0.3149, 0.06818, 0.3543, 0.04545, 0.3149, 0.09091, 0.3149, 0.06818, 0.3543, 0.06818, 0.3543, 0.09091, 0.3149, 0.1136, 0.3543, 0.09091, 0.3149, 0.1364, 0.3149, 0.1136, 0.3543, 0.1136, 0.3543, 0.1364, 0.3149, 0.1591, 0.3543, 0.1364, 0.3149, 0.1818, 0.3149, 0.1591, 0.3543, 0.25, 0.433, 0.2955, 0.433, 0.2727, 0.4724, 0.2273, 0.3937, 0.2727, 0.3937, 0.25, 0.433, 0.2045, 0.3543, 0.25, 0.3543, 0.2273, 0.3937, 0.25, 0.433, 0.2727, 0.3937, 0.2955, 0.433, 0.2727, 0.3937, 0.3182, 0.3937, 0.2955, 0.433, 0.2273, 0.3937, 0.25, 0.3543, 0.2727, 0.3937, 0.25, 0.3543, 0.2955, 0.3543, 0.2727, 0.3937, 0.2727, 0.3937, 0.2955, 0.3543, 0.3182, 0.3937, 0.2955, 0.3543, 0.3409, 0.3543, 0.3182, 0.3937, 0.2045, 0.3543, 0.2273, 0.3149, 0.25, 0.3543, 0.2273, 0.3149, 0.2727, 0.3149, 0.25, 0.3543, 0.25, 0.3543, 0.2727, 0.3149, 0.2955, 0.3543, 0.2727, 0.3149, 0.3182, 0.3149, 0.2955, 0.3543, 0.2955, 0.3543, 0.3182, 0.3149, 0.3409, 0.3543, 0.3182, 0.3149, 0.3636, 0.3149, 0.3409, 0.3543, 0.3864, 0.2756, 0.4091, 0.3149, 0.3636, 0.3149, 0.4091, 0.2362, 0.4318, 0.2756, 0.3864, 0.2756, 0.4318, 0.1968, 0.4545, 0.2362, 0.4091, 0.2362, 0.3864, 0.2756, 0.4318, 0.2756, 0.4091, 0.3149, 0.4318, 0.2756, 0.4545, 0.3149, 0.4091, 0.3149, 0.4091, 0.2362, 0.4545, 0.2362, 0.4318, 0.2756, 0.4545, 0.2362, 0.4773, 0.2756, 0.4318, 0.2756, 0.4318, 0.2756, 0.4773, 0.2756, 0.4545, 0.3149, 0.4318, 0.1968, 0.4773, 0.1968, 0.4545, 0.2362, 0.5455, 0.3149, 0.5, 0.3149, 0.5, 0.3149, 0.5455, 0.3149, 0.5682, 0.1968, 0.5909, 0.1575, 0.5909, 0.1575, 0.5682, 0.1968, 0.6136, 0.1968, 0.6364, 0.2362, 0.5909, 0.2362, 0.6364, 0.3149, 0.5909, 0.3149, 0.5909, 0.3149, 0.6364, 0.3149, 0.5227, 0.1968, 0.5682, 0.1968, 0.5682, 0.1968, 0.5227, 0.1968, 0.5909, 0.2362, 0.6364, 0.2362, 0.6136, 0.2756, 0.6364, 0.2362, 0.6591, 0.2756, 0.6136, 0.2756, 0.6136, 0.2756, 0.6591, 0.2756, 0.6364, 0.3149, 0.6591, 0.2756, 0.6818, 0.3149, 0.6364, 0.3149, 0.6136, 0.1968, 0.6591, 0.1968, 0.6364, 0.2362, 0.6591, 0.1968, 0.6818, 0.2362, 0.6364, 0.2362, 0.6364, 0.2362, 0.6818, 0.2362, 0.6591, 0.2756, 0.6818, 0.2362, 0.7045, 0.2756, 0.6591, 0.2756, 0.6591, 0.2756, 0.7045, 0.2756, 0.6818, 0.3149, 0.7045, 0.2756, 0.7273, 0.3149, 0.6818, 0.3149, 0.75, 0.2756, 0.7727, 0.3149, 0.7273, 0.3149, 0.7727, 0.2362, 0.7955, 0.2756, 0.75, 0.2756, 0.7955, 0.1968, 0.8182, 0.2362, 0.7727, 0.2362, 0.75, 0.2756, 0.7955, 0.2756, 0.7727, 0.3149, 0.7955, 0.2756, 0.8182, 0.3149, 0.7727, 0.3149, 0.7727, 0.2362, 0.8182, 0.2362, 0.7955, 0.2756, 0.8182, 0.2362, 0.8409, 0.2756, 0.7955, 0.2756, 0.7955, 0.2756, 0.8409, 0.2756, 0.8182, 0.3149, 0.8409, 0.2756, 0.8636, 0.3149, 0.8182, 0.3149, 0.7955, 0.1968, 0.8409, 0.1968, 0.8182, 0.2362, 0.8409, 0.1968, 0.8636, 0.2362, 0.8182, 0.2362, 0.8182, 0.2362, 0.8636, 0.2362, 0.8409, 0.2756, 0.8636, 0.2362, 0.8864, 0.2756, 0.8409, 0.2756, 0.8409, 0.2756, 0.8864, 0.2756, 0.8636, 0.3149, 0.8864, 0.2756, 0.9091, 0.3149, 0.8636, 0.3149, 0.02273, 0.2756, 0.04545, 0.3149, 0.0, 0.3149, 0.04545, 0.2362, 0.06818, 0.2756, 0.02273, 0.2756, 0.06818, 0.1968, 0.09091, 0.2362, 0.04545, 0.2362, 0.02273, 0.2756, 0.06818, 0.2756, 0.04545, 0.3149, 0.06818, 0.2756, 0.09091, 0.3149, 0.04545, 0.3149, 0.04545, 0.2362, 0.09091, 0.2362, 0.06818, 0.2756, 0.09091, 0.2362, 0.1136, 0.2756, 0.06818, 0.2756, 0.06818, 0.2756, 0.1136, 0.2756, 0.09091, 0.3149, 0.1136, 0.2756, 0.1364, 0.3149, 0.09091, 0.3149, 0.06818, 0.1968, 0.1136, 0.1968, 0.09091, 0.2362, 0.1136, 0.1968, 0.1364, 0.2362, 0.09091, 0.2362, 0.09091, 0.2362, 0.1364, 0.2362, 0.1136, 0.2756, 0.1364, 0.2362, 0.1591, 0.2756, 0.1136, 0.2756, 0.1136, 0.2756, 0.1591, 0.2756, 0.1364, 0.3149, 0.1591, 0.2756, 0.1818, 0.3149, 0.1364, 0.3149, 0.2045, 0.2756, 0.2273, 0.3149, 0.1818, 0.3149, 0.2273, 0.2362, 0.25, 0.2756, 0.2045, 0.2756, 0.25, 0.1968, 0.2727, 0.2362, 0.2273, 0.2362, 0.2045, 0.2756, 0.25, 0.2756, 0.2273, 0.3149, 0.25, 0.2756, 0.2727, 0.3149, 0.2273, 0.3149, 0.2273, 0.2362, 0.2727, 0.2362, 0.25, 0.2756, 0.2727, 0.2362, 0.2955, 0.2756, 0.25, 0.2756, 0.25, 0.2756, 0.2955, 0.2756, 0.2727, 0.3149, 0.2955, 0.2756, 0.3182, 0.3149, 0.2727, 0.3149, 0.25, 0.1968, 0.2955, 0.1968, 0.2727, 0.2362, 0.2955, 0.1968, 0.3182, 0.2362, 0.2727, 0.2362, 0.2727, 0.2362, 0.3182, 0.2362, 0.2955, 0.2756, 0.3182, 0.2362, 0.3409, 0.2756, 0.2955, 0.2756, 0.2955, 0.2756, 0.3409, 0.2756, 0.3182, 0.3149, 0.3409, 0.2756, 0.3636, 0.3149, 0.3182, 0.3149, 0.4545, 0.2362, 0.4773, 0.1968, 0.4773, 0.1968, 0.4545, 0.2362, 0.5909, 0.3149, 0.5455, 0.3149, 0.5455, 0.3149, 0.5909, 0.3149, 0.4773, 0.1968, 0.5227, 0.1968, 0.5227, 0.1968, 0.4773, 0.1968, 0.5909, 0.2362, 0.6136, 0.2756, 0.6136, 0.2756, 0.5909, 0.2362, 0.4773, 0.2756, 0.4545, 0.2362, 0.4545, 0.2362, 0.4773, 0.2756, 0.6136, 0.2756, 0.6364, 0.3149, 0.6364, 0.3149, 0.6136, 0.2756, 0.5, 0.3149, 0.4545, 0.3149, 0.4545, 0.3149, 0.5, 0.3149, 0.6136, 0.1968, 0.5909, 0.2362, 0.5909, 0.2362, 0.6136, 0.1968, 0.4545, 0.3149, 0.4773, 0.2756, 0.4773, 0.2756, 0.4545, 0.3149, 0.4773, 0.1968, 0.5, 0.1575, 0.5227, 0.1968, 0.5, 0.1575, 0.5455, 0.1575, 0.5227, 0.1968, 0.5227, 0.1968, 0.5455, 0.1575, 0.5682, 0.1968, 0.5455, 0.1575, 0.5909, 0.1575, 0.5682, 0.1968, 0.5909, 0.1575, 0.6136, 0.1968, 0.6136, 0.1968, 0.5909, 0.1575, 0.5909, 0.1575, 0.6364, 0.1575, 0.6136, 0.1968, 0.7045, 0.2756, 0.75, 0.2756, 0.7273, 0.3149, 0.6818, 0.2362, 0.7273, 0.2362, 0.7045, 0.2756, 0.6591, 0.1968, 0.7045, 0.1968, 0.6818, 0.2362, 0.7045, 0.2756, 0.7273, 0.2362, 0.75, 0.2756, 0.7273, 0.2362, 0.7727, 0.2362, 0.75, 0.2756, 0.6818, 0.2362, 0.7045, 0.1968, 0.7273, 0.2362, 0.7045, 0.1968, 0.75, 0.1968, 0.7273, 0.2362, 0.7273, 0.2362, 0.75, 0.1968, 0.7727, 0.2362, 0.75, 0.1968, 0.7955, 0.1968, 0.7727, 0.2362, 0.6591, 0.1968, 0.6818, 0.1575, 0.7045, 0.1968, 0.6818, 0.1575, 0.7273, 0.1575, 0.7045, 0.1968, 0.7045, 0.1968, 0.7273, 0.1575, 0.75, 0.1968, 0.7273, 0.1575, 0.7727, 0.1575, 0.75, 0.1968, 0.75, 0.1968, 0.7727, 0.1575, 0.7955, 0.1968, 0.7727, 0.1575, 0.8182, 0.1575, 0.7955, 0.1968, 0.8864, 0.2756, 0.9318, 0.2756, 0.9091, 0.3149, 0.8636, 0.2362, 0.9091, 0.2362, 0.8864, 0.2756, 0.8409, 0.1968, 0.8864, 0.1968, 0.8636, 0.2362, 0.8864, 0.2756, 0.9091, 0.2362, 0.9318, 0.2756, 0.9091, 0.2362, 0.9545, 0.2362, 0.9318, 0.2756, 0.8636, 0.2362, 0.8864, 0.1968, 0.9091, 0.2362, 0.8864, 0.1968, 0.9318, 0.1968, 0.9091, 0.2362, 0.9091, 0.2362, 0.9318, 0.1968, 0.9545, 0.2362, 0.9318, 0.1968, 0.9773, 0.1968, 0.9545, 0.2362, 0.8409, 0.1968, 0.8636, 0.1575, 0.8864, 0.1968, 0.8636, 0.1575, 0.9091, 0.1575, 0.8864, 0.1968, 0.8864, 0.1968, 0.9091, 0.1575, 0.9318, 0.1968, 0.9091, 0.1575, 0.9545, 0.1575, 0.9318, 0.1968, 0.9318, 0.1968, 0.9545, 0.1575, 0.9773, 0.1968, 0.9545, 0.1575, 1.0, 0.1575, 0.9773, 0.1968, 0.1591, 0.2756, 0.2045, 0.2756, 0.1818, 0.3149, 0.1364, 0.2362, 0.1818, 0.2362, 0.1591, 0.2756, 0.1136, 0.1968, 0.1591, 0.1968, 0.1364, 0.2362, 0.1591, 0.2756, 0.1818, 0.2362, 0.2045, 0.2756, 0.1818, 0.2362, 0.2273, 0.2362, 0.2045, 0.2756, 0.1364, 0.2362, 0.1591, 0.1968, 0.1818, 0.2362, 0.1591, 0.1968, 0.2045, 0.1968, 0.1818, 0.2362, 0.1818, 0.2362, 0.2045, 0.1968, 0.2273, 0.2362, 0.2045, 0.1968, 0.25, 0.1968, 0.2273, 0.2362, 0.1136, 0.1968, 0.1364, 0.1575, 0.1591, 0.1968, 0.1364, 0.1575, 0.1818, 0.1575, 0.1591, 0.1968, 0.1591, 0.1968, 0.1818, 0.1575, 0.2045, 0.1968, 0.1818, 0.1575, 0.2273, 0.1575, 0.2045, 0.1968, 0.2045, 0.1968, 0.2273, 0.1575, 0.25, 0.1968, 0.2273, 0.1575, 0.2727, 0.1575, 0.25, 0.1968, 0.3409, 0.2756, 0.3864, 0.2756, 0.3636, 0.3149, 0.3182, 0.2362, 0.3636, 0.2362, 0.3409, 0.2756, 0.2955, 0.1968, 0.3409, 0.1968, 0.3182, 0.2362, 0.3409, 0.2756, 0.3636, 0.2362, 0.3864, 0.2756, 0.3636, 0.2362, 0.4091, 0.2362, 0.3864, 0.2756, 0.3182, 0.2362, 0.3409, 0.1968, 0.3636, 0.2362, 0.3409, 0.1968, 0.3864, 0.1968, 0.3636, 0.2362, 0.3636, 0.2362, 0.3864, 0.1968, 0.4091, 0.2362, 0.3864, 0.1968, 0.4318, 0.1968, 0.4091, 0.2362, 0.2955, 0.1968, 0.3182, 0.1575, 0.3409, 0.1968, 0.3182, 0.1575, 0.3636, 0.1575, 0.3409, 0.1968, 0.3409, 0.1968, 0.3636, 0.1575, 0.3864, 0.1968, 0.3636, 0.1575, 0.4091, 0.1575, 0.3864, 0.1968, 0.3864, 0.1968, 0.4091, 0.1575, 0.4318, 0.1968, 0.4091, 0.1575, 0.4545, 0.1575, 0.4318, 0.1968, 0.4773, 0.1181, 0.5, 0.1575, 0.4545, 0.1575, 0.5, 0.07873, 0.5227, 0.1181, 0.4773, 0.1181, 0.5227, 0.03937, 0.5455, 0.07873, 0.5, 0.07873, 0.4773, 0.1181, 0.5227, 0.1181, 0.5, 0.1575, 0.5227, 0.1181, 0.5455, 0.1575, 0.5, 0.1575, 0.5, 0.07873, 0.5455, 0.07873, 0.5227, 0.1181, 0.5455, 0.07873, 0.5682, 0.1181, 0.5227, 0.1181, 0.5227, 0.1181, 0.5682, 0.1181, 0.5455, 0.1575, 0.5682, 0.1181, 0.5909, 0.1575, 0.5455, 0.1575, 0.5227, 0.03937, 0.5682, 0.03937, 0.5455, 0.07873, 0.5682, 0.03937, 0.5909, 0.07873, 0.5455, 0.07873, 0.5455, 0.07873, 0.5909, 0.07873, 0.5682, 0.1181, 0.5909, 0.07873, 0.6136, 0.1181, 0.5682, 0.1181, 0.5682, 0.1181, 0.6136, 0.1181, 0.5909, 0.1575, 0.6136, 0.1181, 0.6364, 0.1575, 0.5909, 0.1575, 0.6591, 0.1181, 0.6818, 0.1575, 0.6364, 0.1575, 0.6818, 0.07873, 0.7045, 0.1181, 0.6591, 0.1181, 0.7045, 0.03937, 0.7273, 0.07873, 0.6818, 0.07873, 0.6591, 0.1181, 0.7045, 0.1181, 0.6818, 0.1575, 0.7045, 0.1181, 0.7273, 0.1575, 0.6818, 0.1575, 0.6818, 0.07873, 0.7273, 0.07873, 0.7045, 0.1181, 0.7273, 0.07873, 0.75, 0.1181, 0.7045, 0.1181, 0.7045, 0.1181, 0.75, 0.1181, 0.7273, 0.1575, 0.75, 0.1181, 0.7727, 0.1575, 0.7273, 0.1575, 0.7045, 0.03937, 0.75, 0.03937, 0.7273, 0.07873, 0.75, 0.03937, 0.7727, 0.07873, 0.7273, 0.07873, 0.7273, 0.07873, 0.7727, 0.07873, 0.75, 0.1181, 0.7727, 0.07873, 0.7955, 0.1181, 0.75, 0.1181, 0.75, 0.1181, 0.7955, 0.1181, 0.7727, 0.1575, 0.7955, 0.1181, 0.8182, 0.1575, 0.7727, 0.1575, 0.8409, 0.1181, 0.8636, 0.1575, 0.8182, 0.1575, 0.8636, 0.07873, 0.8864, 0.1181, 0.8409, 0.1181, 0.8864, 0.03937, 0.9091, 0.07873, 0.8636, 0.07873, 0.8409, 0.1181, 0.8864, 0.1181, 0.8636, 0.1575, 0.8864, 0.1181, 0.9091, 0.1575, 0.8636, 0.1575, 0.8636, 0.07873, 0.9091, 0.07873, 0.8864, 0.1181, 0.9091, 0.07873, 0.9318, 0.1181, 0.8864, 0.1181, 0.8864, 0.1181, 0.9318, 0.1181, 0.9091, 0.1575, 0.9318, 0.1181, 0.9545, 0.1575, 0.9091, 0.1575, 0.8864, 0.03937, 0.9318, 0.03937, 0.9091, 0.07873, 0.9318, 0.03937, 0.9545, 0.07873, 0.9091, 0.07873, 0.9091, 0.07873, 0.9545, 0.07873, 0.9318, 0.1181, 0.9545, 0.07873, 0.9773, 0.1181, 0.9318, 0.1181, 0.9318, 0.1181, 0.9773, 0.1181, 0.9545, 0.1575, 0.9773, 0.1181, 1.0, 0.1575, 0.9545, 0.1575, 0.4091, 0.1575, 0.4318, 0.1181, 0.4545, 0.1575, 0.3636, 0.1575, 0.3864, 0.1181, 0.4091, 0.1575, 0.3182, 0.1575, 0.3409, 0.1181, 0.3636, 0.1575, 0.4091, 0.1575, 0.3864, 0.1181, 0.4318, 0.1181, 0.3864, 0.1181, 0.4091, 0.07873, 0.4318, 0.1181, 0.3636, 0.1575, 0.3409, 0.1181, 0.3864, 0.1181, 0.3409, 0.1181, 0.3636, 0.07873, 0.3864, 0.1181, 0.3864, 0.1181, 0.3636, 0.07873, 0.4091, 0.07873, 0.3636, 0.07873, 0.3864, 0.03937, 0.4091, 0.07873, 0.3182, 0.1575, 0.2955, 0.1181, 0.3409, 0.1181, 0.2955, 0.1181, 0.3182, 0.07873, 0.3409, 0.1181, 0.3409, 0.1181, 0.3182, 0.07873, 0.3636, 0.07873, 0.3182, 0.07873, 0.3409, 0.03937, 0.3636, 0.07873, 0.3636, 0.07873, 0.3409, 0.03937, 0.3864, 0.03937, 0.3409, 0.03937, 0.3636, 0.0, 0.3864, 0.03937, 0.1136, 0.1181, 0.1364, 0.1575, 0.09091, 0.1575, 0.1364, 0.07873, 0.1591, 0.1181, 0.1136, 0.1181, 0.1591, 0.03937, 0.1818, 0.07873, 0.1364, 0.07873, 0.1136, 0.1181, 0.1591, 0.1181, 0.1364, 0.1575, 0.1591, 0.1181, 0.1818, 0.1575, 0.1364, 0.1575, 0.1364, 0.07873, 0.1818, 0.07873, 0.1591, 0.1181, 0.1818, 0.07873, 0.2045, 0.1181, 0.1591, 0.1181, 0.1591, 0.1181, 0.2045, 0.1181, 0.1818, 0.1575, 0.2045, 0.1181, 0.2273, 0.1575, 0.1818, 0.1575, 0.1591, 0.03937, 0.2045, 0.03937, 0.1818, 0.07873, 0.2045, 0.03937, 0.2273, 0.07873, 0.1818, 0.07873, 0.1818, 0.07873, 0.2273, 0.07873, 0.2045, 0.1181, 0.2273, 0.07873, 0.25, 0.1181, 0.2045, 0.1181, 0.2045, 0.1181, 0.25, 0.1181, 0.2273, 0.1575, 0.25, 0.1181, 0.2727, 0.1575, 0.2273, 0.1575, 0.4773, 0.2756, 0.5, 0.3149, 0.4545, 0.3149, 0.4773, 0.1968, 0.5, 0.2362, 0.4545, 0.2362, 0.4545, 0.2362, 0.5, 0.2362, 0.4773, 0.2756, 0.5, 0.2362, 0.5227, 0.2756, 0.4773, 0.2756, 0.4773, 0.2756, 0.5227, 0.2756, 0.5, 0.3149, 0.5227, 0.2756, 0.5455, 0.3149, 0.5, 0.3149, 0.5682, 0.2756, 0.5909, 0.3149, 0.5455, 0.3149, 0.5909, 0.2362, 0.6136, 0.2756, 0.5682, 0.2756, 0.5682, 0.2756, 0.6136, 0.2756, 0.5909, 0.3149, 0.6136, 0.2756, 0.6364, 0.3149, 0.5909, 0.3149, 0.5227, 0.2756, 0.5682, 0.2756, 0.5455, 0.3149, 0.5, 0.2362, 0.5455, 0.2362, 0.5227, 0.2756, 0.4773, 0.1968, 0.5227, 0.1968, 0.5, 0.2362, 0.5227, 0.2756, 0.5455, 0.2362, 0.5682, 0.2756, 0.5455, 0.2362, 0.5909, 0.2362, 0.5682, 0.2756, 0.5, 0.2362, 0.5227, 0.1968, 0.5455, 0.2362, 0.5227, 0.1968, 0.5682, 0.1968, 0.5455, 0.2362, 0.5455, 0.2362, 0.5682, 0.1968, 0.5909, 0.2362, 0.5682, 0.1968, 0.6136, 0.1968, 0.5909, 0.2362, 0.5682, 0.1968, 0.5909, 0.1575, 0.6136, 0.1968])
me_icosphere.use_remesh_fix_poles = True
me_icosphere.use_remesh_preserve_attributes = False
me_icosphere.update()

# ---- objects
ob_cube = bpy.data.objects.new('Cube', me_cube)
ob_icosphere = bpy.data.objects.new('Icosphere', me_icosphere)

# ---- transforms, parenting, visibility, modifiers, constraints
ob_cube.location = (-0.1172, -0.06514, 0.0)
ob_cube.rotation_euler = (0.0, -0.0, -0.3758)
ob_cube.scale = (1.523, 1.523, 1.0)
ob_cube.lock_rotations_4d = False
ob_cube.empty_display_type = 'ARROWS'
ob_cube.lineart.crease_threshold = 0.0
_m = ob_cube.modifiers.new('Subdivision', 'SUBSURF')
ob_icosphere.location = (0.0, 0.0, 12.87)
ob_icosphere.scale = (5.557, 5.557, 5.557)
_m = ob_icosphere.modifiers.new('Subdivision', 'SUBSURF')
_m.subdivision_type = 'SIMPLE'

# ---- collection membership
col_collection.objects.link(ob_cube)
col_collection.objects.link(ob_icosphere)

# ---- scene / render settings (as saved in the file)
scene.frame_start = 1; scene.frame_end = 250; scene.frame_set(1)
scene.render.engine = 'BLENDER_EEVEE_NEXT'
scene.cycles.sampling_pattern = 'TABULATED_SOBOL'
scene.cycles.use_light_tree = False
scene.view_settings.view_transform = 'Filmic'
bpy.context.view_layer.update()

# ---- added for rendering (the .blend has no active camera and no usable light): camera, sun
cam_auto = bpy.data.cameras.new('AutoCamera')
cam_auto.lens = 50.0
cam_auto.sensor_width = 36.0
cam_auto.clip_end = 1000.0
ob_auto_camera = bpy.data.objects.new('AutoCamera', cam_auto)
scene.collection.objects.link(ob_auto_camera)
ob_auto_camera.location = (27.326, -32.5177, 30.9285)
ob_auto_camera.rotation_euler = (1.09748, -7.21219e-08, 0.694738)
scene.camera = ob_auto_camera
light_auto_sun = bpy.data.lights.new('AutoSun', 'SUN')
light_auto_sun.energy = 3.0
light_auto_sun.angle = 0.0523599
ob_auto_sun = bpy.data.objects.new('AutoSun', light_auto_sun)
scene.collection.objects.link(ob_auto_sun)
ob_auto_sun.rotation_euler = (0.872665, 0.174533, 0.523599)
bpy.context.view_layer.update()
